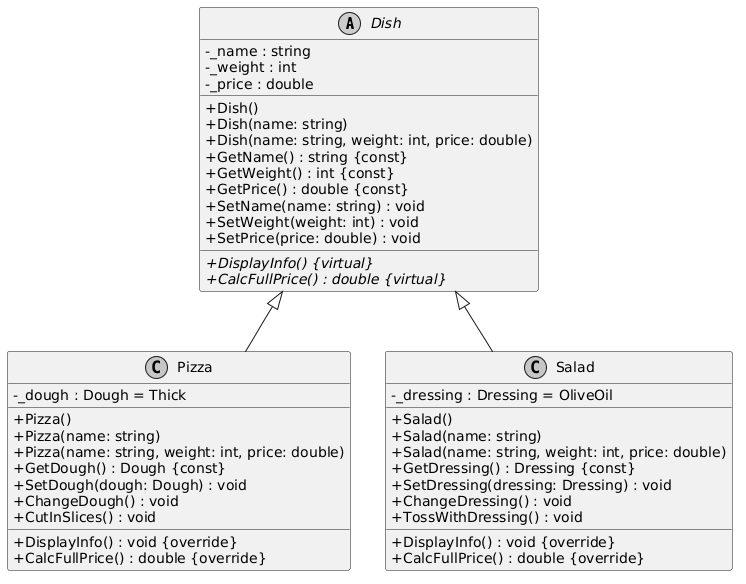

The diagram above was rendered by PlantUML. Its source (embedded in the PNG):
@startuml
skinparam monochrome true
skinparam classAttributeIconSize 0

abstract class Dish {
  - _name : string
  - _weight : int
  - _price : double
  __
  + Dish()
  + Dish(name: string)
  + Dish(name: string, weight: int, price: double)
  + GetName() : string {const}
  + GetWeight() : int {const}
  + GetPrice() : double {const}
  + SetName(name: string) : void
  + SetWeight(weight: int) : void
  + SetPrice(price: double) : void
  __
  + {abstract} DisplayInfo() {virtual}
  + {abstract} CalcFullPrice() : double {virtual}
}

class Pizza {
  - _dough : Dough = Thick
  __
  + Pizza()
  + Pizza(name: string)
  + Pizza(name: string, weight: int, price: double)
  + GetDough() : Dough {const}
  + SetDough(dough: Dough) : void
  + ChangeDough() : void
  + CutInSlices() : void
  __
  + DisplayInfo() : void {override}
  + CalcFullPrice() : double {override}
}

class Salad {
  - _dressing : Dressing = OliveOil
  __
  + Salad()
  + Salad(name: string)
  + Salad(name: string, weight: int, price: double)
  + GetDressing() : Dressing {const}
  + SetDressing(dressing: Dressing) : void
  + ChangeDressing() : void
  + TossWithDressing() : void
  __
  + DisplayInfo() : void {override}
  + CalcFullPrice() : double {override}
}

Dish <|-- Pizza
Dish <|-- Salad
@enduml